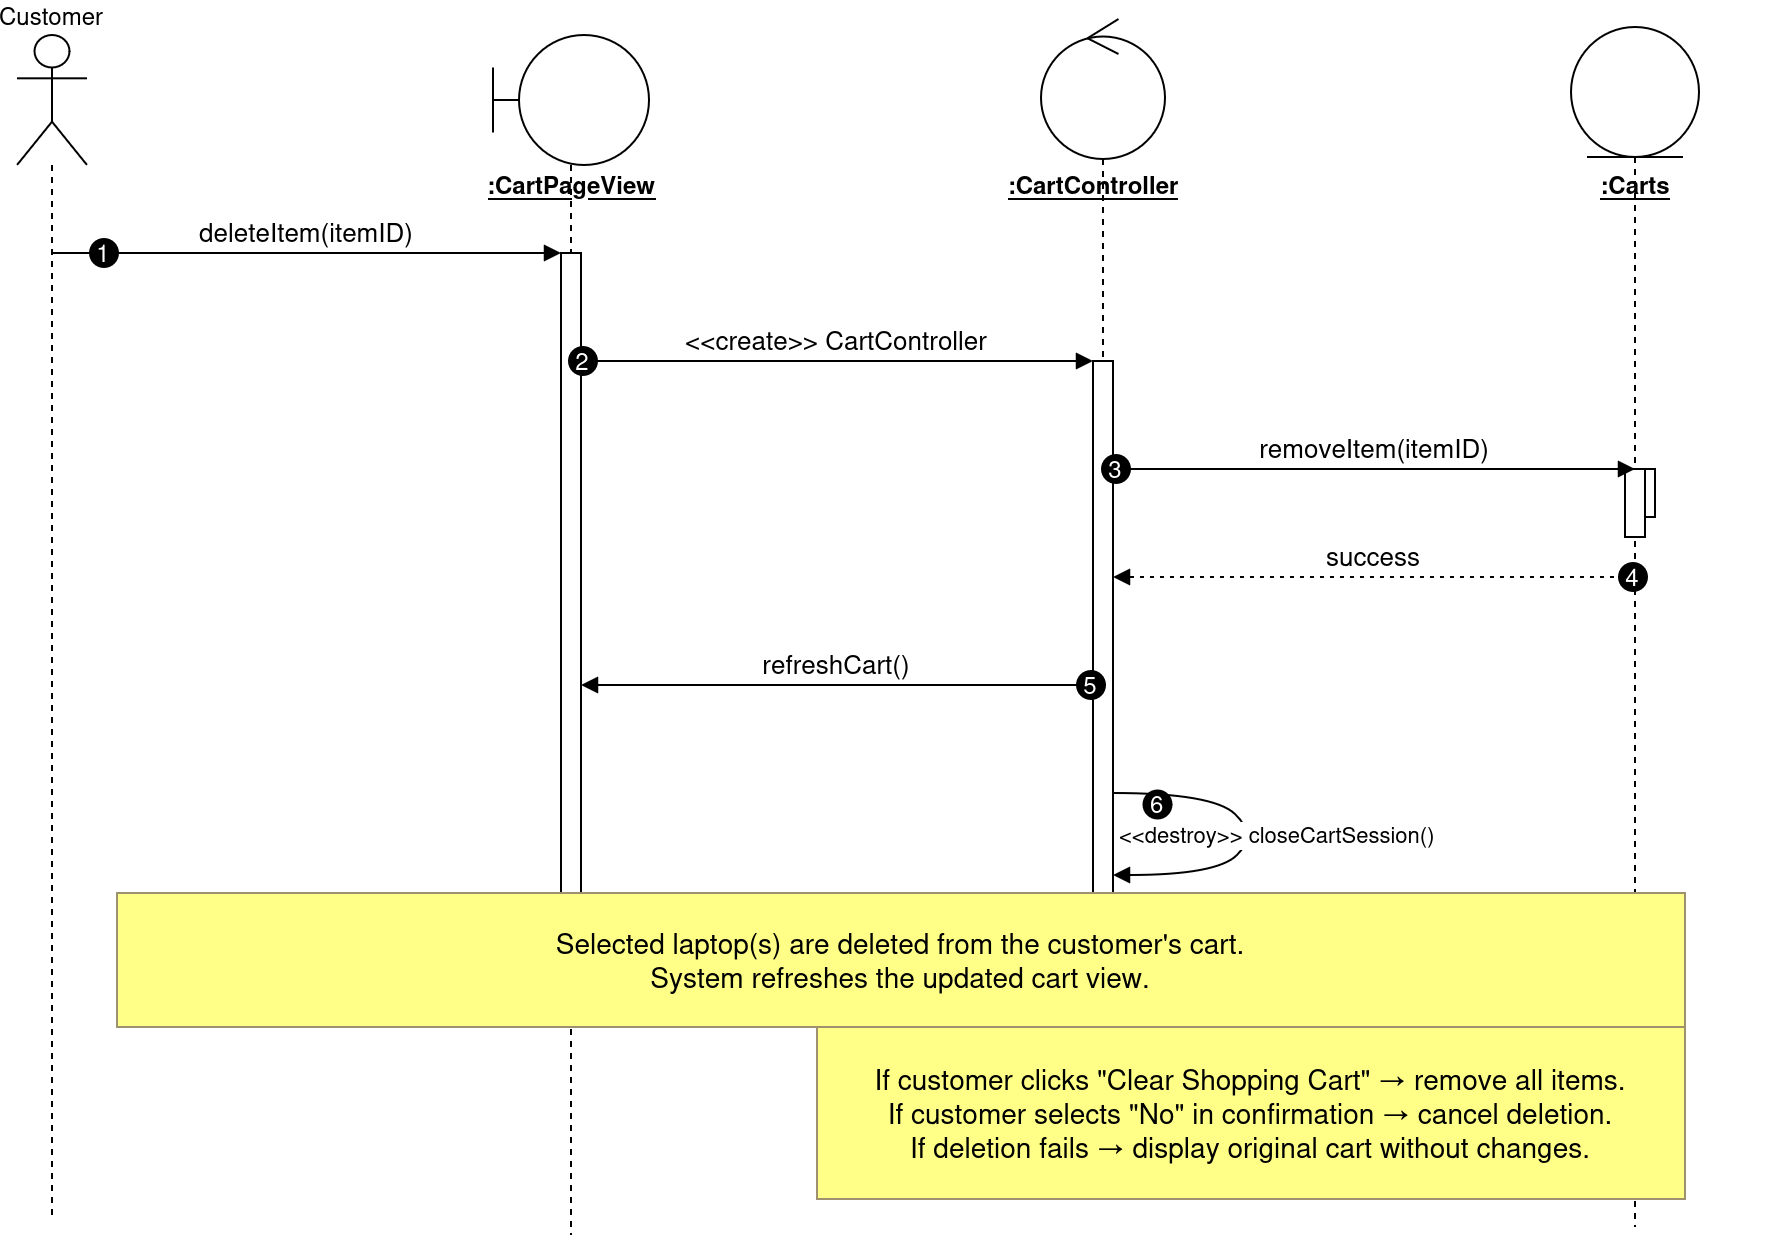

The diagram above was exported from draw.io. Its source (the exported page's mxGraphModel, read from the mxfile embedded in the PNG):
<mxGraphModel dx="946" dy="676" grid="1" gridSize="10" guides="1" tooltips="1" connect="1" arrows="1" fold="1" page="1" pageScale="1" pageWidth="850" pageHeight="1100" math="0" shadow="0">
  <root>
    <mxCell id="0" />
    <mxCell id="1" parent="0" />
    <mxCell id="XRIYqNrWCl2DaVbsZ4oQ-2" parent="1" style="shape=umlLifeline;perimeter=lifelinePerimeter;whiteSpace=wrap;container=0;dropTarget=0;collapsible=0;recursiveResize=0;outlineConnect=0;portConstraint=eastwest;newEdgeStyle={&quot;edgeStyle&quot;:&quot;elbowEdgeStyle&quot;,&quot;elbow&quot;:&quot;vertical&quot;,&quot;curved&quot;:0,&quot;rounded&quot;:0};participant=umlBoundary;size=65;fontSize=16;" value="" vertex="1">
      <mxGeometry height="600" width="78" x="258" y="20" as="geometry" />
    </mxCell>
    <mxCell id="XRIYqNrWCl2DaVbsZ4oQ-4" parent="1" style="shape=umlLifeline;perimeter=lifelinePerimeter;whiteSpace=wrap;container=0;dropTarget=0;collapsible=0;recursiveResize=0;outlineConnect=0;portConstraint=eastwest;newEdgeStyle={&quot;edgeStyle&quot;:&quot;elbowEdgeStyle&quot;,&quot;elbow&quot;:&quot;vertical&quot;,&quot;curved&quot;:0,&quot;rounded&quot;:0};participant=umlControl;size=70;fontSize=16;" value="" vertex="1">
      <mxGeometry height="590" width="62" x="532" y="12" as="geometry" />
    </mxCell>
    <mxCell id="XRIYqNrWCl2DaVbsZ4oQ-6" parent="1" style="shape=umlLifeline;perimeter=lifelinePerimeter;whiteSpace=wrap;container=0;dropTarget=0;collapsible=0;recursiveResize=0;outlineConnect=0;portConstraint=eastwest;newEdgeStyle={&quot;edgeStyle&quot;:&quot;elbowEdgeStyle&quot;,&quot;elbow&quot;:&quot;vertical&quot;,&quot;curved&quot;:0,&quot;rounded&quot;:0};participant=umlEntity;size=65;fontSize=16;" value="" vertex="1">
      <mxGeometry height="600" width="64" x="797" y="16" as="geometry" />
    </mxCell>
    <mxCell id="XRIYqNrWCl2DaVbsZ4oQ-7" parent="1" style="points=[];perimeter=orthogonalPerimeter;outlineConnect=0;targetShapes=umlLifeline;portConstraint=eastwest;newEdgeStyle={&quot;edgeStyle&quot;:&quot;elbowEdgeStyle&quot;,&quot;elbow&quot;:&quot;vertical&quot;,&quot;curved&quot;:0,&quot;rounded&quot;:0}" value="" vertex="1">
      <mxGeometry height="24" width="10" x="829" y="237" as="geometry" />
    </mxCell>
    <mxCell id="XRIYqNrWCl2DaVbsZ4oQ-3" parent="1" style="points=[];perimeter=orthogonalPerimeter;outlineConnect=0;targetShapes=umlLifeline;portConstraint=eastwest;newEdgeStyle={&quot;edgeStyle&quot;:&quot;elbowEdgeStyle&quot;,&quot;elbow&quot;:&quot;vertical&quot;,&quot;curved&quot;:0,&quot;rounded&quot;:0}" value="" vertex="1">
      <mxGeometry height="340" width="10" x="292" y="129" as="geometry" />
    </mxCell>
    <mxCell id="XRIYqNrWCl2DaVbsZ4oQ-5" parent="1" style="points=[];perimeter=orthogonalPerimeter;outlineConnect=0;targetShapes=umlLifeline;portConstraint=eastwest;newEdgeStyle={&quot;edgeStyle&quot;:&quot;elbowEdgeStyle&quot;,&quot;elbow&quot;:&quot;vertical&quot;,&quot;curved&quot;:0,&quot;rounded&quot;:0}" value="" vertex="1">
      <mxGeometry height="266" width="10" x="558" y="183" as="geometry" />
    </mxCell>
    <mxCell id="XRIYqNrWCl2DaVbsZ4oQ-8" parent="1" style="points=[];perimeter=orthogonalPerimeter;outlineConnect=0;targetShapes=umlLifeline;portConstraint=eastwest;newEdgeStyle={&quot;edgeStyle&quot;:&quot;elbowEdgeStyle&quot;,&quot;elbow&quot;:&quot;vertical&quot;,&quot;curved&quot;:0,&quot;rounded&quot;:0}" value="" vertex="1">
      <mxGeometry height="34" width="10" x="824" y="237" as="geometry" />
    </mxCell>
    <mxCell id="XRIYqNrWCl2DaVbsZ4oQ-1" parent="1" style="shape=umlLifeline;perimeter=lifelinePerimeter;whiteSpace=wrap;container=1;dropTarget=0;collapsible=0;recursiveResize=0;outlineConnect=0;portConstraint=eastwest;newEdgeStyle={&quot;edgeStyle&quot;:&quot;elbowEdgeStyle&quot;,&quot;elbow&quot;:&quot;vertical&quot;,&quot;curved&quot;:0,&quot;rounded&quot;:0};participant=umlActor;verticalAlign=bottom;labelPosition=center;verticalLabelPosition=top;align=center;size=65;" value="Customer" vertex="1">
      <mxGeometry height="590" width="35" x="20" y="20" as="geometry" />
    </mxCell>
    <mxCell id="XRIYqNrWCl2DaVbsZ4oQ-2-label" parent="1" style="text;html=1;align=center;verticalAlign=middle;" value="&lt;u&gt;&lt;b&gt;:CartPageView&lt;/b&gt;&lt;/u&gt;" vertex="1">
      <mxGeometry height="20" width="150" x="222" y="85" as="geometry" />
    </mxCell>
    <mxCell id="XRIYqNrWCl2DaVbsZ4oQ-4-label" parent="1" style="text;html=1;align=center;verticalAlign=middle;" value="&lt;u&gt;&lt;b&gt;:CartController&lt;/b&gt;&lt;/u&gt;" vertex="1">
      <mxGeometry height="20" width="150" x="483" y="85" as="geometry" />
    </mxCell>
    <mxCell id="XRIYqNrWCl2DaVbsZ4oQ-6-label" parent="1" style="text;html=1;align=center;verticalAlign=middle;" value="&lt;u&gt;&lt;b&gt;:Carts&lt;/b&gt;&lt;/u&gt;" vertex="1">
      <mxGeometry height="20" width="150" x="754" y="85" as="geometry" />
    </mxCell>
    <mxCell id="XRIYqNrWCl2DaVbsZ4oQ-9" edge="1" parent="1" source="XRIYqNrWCl2DaVbsZ4oQ-1" style="verticalAlign=bottom;edgeStyle=elbowEdgeStyle;elbow=vertical;curved=0;rounded=0;endArrow=block;fontSize=13;" target="XRIYqNrWCl2DaVbsZ4oQ-3" value="deleteItem(itemID)">
      <mxGeometry relative="1" x="0.0039" as="geometry">
        <mxPoint as="offset" />
        <Array as="points">
          <mxPoint x="205" y="129" />
        </Array>
      </mxGeometry>
    </mxCell>
    <mxCell id="XRIYqNrWCl2DaVbsZ4oQ-10" parent="XRIYqNrWCl2DaVbsZ4oQ-9" style="ellipse;aspect=fixed;fillColor=#000000;align=center;fontColor=#FFFFFF;" value="1" vertex="1">
      <mxGeometry height="14" relative="1" width="14" as="geometry">
        <mxPoint x="-108.5" y="-7" as="offset" />
      </mxGeometry>
    </mxCell>
    <mxCell id="XRIYqNrWCl2DaVbsZ4oQ-11" edge="1" parent="1" source="XRIYqNrWCl2DaVbsZ4oQ-3" style="verticalAlign=bottom;edgeStyle=elbowEdgeStyle;elbow=vertical;curved=0;rounded=0;endArrow=block;fontSize=13;" target="XRIYqNrWCl2DaVbsZ4oQ-5" value="&lt;&lt;create&gt;&gt; CartController">
      <mxGeometry relative="1" as="geometry">
        <Array as="points">
          <mxPoint x="436" y="183" />
        </Array>
      </mxGeometry>
    </mxCell>
    <mxCell id="XRIYqNrWCl2DaVbsZ4oQ-12" parent="XRIYqNrWCl2DaVbsZ4oQ-11" style="ellipse;aspect=fixed;fillColor=#000000;align=center;fontColor=#FFFFFF;" value="2" vertex="1">
      <mxGeometry height="14" relative="1" width="14" as="geometry">
        <mxPoint x="-134" y="-7" as="offset" />
      </mxGeometry>
    </mxCell>
    <mxCell id="XRIYqNrWCl2DaVbsZ4oQ-13" edge="1" parent="1" source="XRIYqNrWCl2DaVbsZ4oQ-5" style="verticalAlign=bottom;edgeStyle=elbowEdgeStyle;elbow=vertical;curved=0;rounded=0;endArrow=block;fontSize=13;" target="XRIYqNrWCl2DaVbsZ4oQ-7" value="removeItem(itemID)">
      <mxGeometry relative="1" as="geometry">
        <Array as="points">
          <mxPoint x="705" y="237" />
        </Array>
      </mxGeometry>
    </mxCell>
    <mxCell id="XRIYqNrWCl2DaVbsZ4oQ-14" parent="XRIYqNrWCl2DaVbsZ4oQ-13" style="ellipse;aspect=fixed;fillColor=#000000;align=center;fontColor=#FFFFFF;" value="3" vertex="1">
      <mxGeometry height="14" relative="1" width="14" as="geometry">
        <mxPoint x="-136.5" y="-7" as="offset" />
      </mxGeometry>
    </mxCell>
    <mxCell id="XRIYqNrWCl2DaVbsZ4oQ-15" edge="1" parent="1" source="XRIYqNrWCl2DaVbsZ4oQ-6" style="verticalAlign=bottom;edgeStyle=elbowEdgeStyle;elbow=vertical;curved=0;rounded=0;dashed=1;dashPattern=2 3;endArrow=block;fontSize=13;" target="XRIYqNrWCl2DaVbsZ4oQ-5" value="success">
      <mxGeometry relative="1" as="geometry">
        <Array as="points">
          <mxPoint x="708" y="291" />
        </Array>
      </mxGeometry>
    </mxCell>
    <mxCell id="XRIYqNrWCl2DaVbsZ4oQ-16" parent="XRIYqNrWCl2DaVbsZ4oQ-15" style="ellipse;aspect=fixed;fillColor=#000000;align=center;fontColor=#FFFFFF;" value="4" vertex="1">
      <mxGeometry height="14" relative="1" width="14" as="geometry">
        <mxPoint x="122.5" y="-7" as="offset" />
      </mxGeometry>
    </mxCell>
    <mxCell id="XRIYqNrWCl2DaVbsZ4oQ-17" edge="1" parent="1" source="XRIYqNrWCl2DaVbsZ4oQ-5" style="verticalAlign=bottom;edgeStyle=elbowEdgeStyle;elbow=vertical;curved=0;rounded=0;endArrow=block;fontSize=13;" target="XRIYqNrWCl2DaVbsZ4oQ-3" value="refreshCart()">
      <mxGeometry relative="1" as="geometry">
        <Array as="points">
          <mxPoint x="439" y="345" />
        </Array>
      </mxGeometry>
    </mxCell>
    <mxCell id="XRIYqNrWCl2DaVbsZ4oQ-18" parent="XRIYqNrWCl2DaVbsZ4oQ-17" style="ellipse;aspect=fixed;fillColor=#000000;align=center;fontColor=#FFFFFF;" value="5" vertex="1">
      <mxGeometry height="14" relative="1" width="14" as="geometry">
        <mxPoint x="120" y="-7" as="offset" />
      </mxGeometry>
    </mxCell>
    <mxCell id="XRIYqNrWCl2DaVbsZ4oQ-19" edge="1" parent="1" source="XRIYqNrWCl2DaVbsZ4oQ-5" style="curved=1;endArrow=block;rounded=0;" target="XRIYqNrWCl2DaVbsZ4oQ-5" value="&lt;&lt;destroy&gt;&gt; closeCartSession()">
      <mxGeometry relative="1" x="0.0008" y="10" as="geometry">
        <mxPoint x="3" y="-7" as="offset" />
        <Array as="points">
          <mxPoint x="618" y="399" />
          <mxPoint x="640" y="420" />
          <mxPoint x="620" y="440" />
        </Array>
      </mxGeometry>
    </mxCell>
    <mxCell id="XRIYqNrWCl2DaVbsZ4oQ-20" parent="XRIYqNrWCl2DaVbsZ4oQ-19" style="ellipse;aspect=fixed;fillColor=#000000;align=center;fontColor=#FFFFFF;" value="6" vertex="1">
      <mxGeometry height="14" relative="1" width="14" as="geometry">
        <mxPoint x="-57" y="-22" as="offset" />
      </mxGeometry>
    </mxCell>
    <mxCell id="XRIYqNrWCl2DaVbsZ4oQ-21" parent="1" style="fillColor=#ffff88;strokeColor=#9E916F;fontSize=14;" value="Selected laptop(s) are deleted from the customer's cart.&#10;System refreshes the updated cart view." vertex="1">
      <mxGeometry height="67" width="784" x="70" y="449" as="geometry" />
    </mxCell>
    <mxCell id="XRIYqNrWCl2DaVbsZ4oQ-22" parent="1" style="fillColor=#ffff88;strokeColor=#9E916F;fontSize=14;" value="If customer clicks &quot;Clear Shopping Cart&quot; → remove all items.&#10;If customer selects &quot;No&quot; in confirmation → cancel deletion.&#10;If deletion fails → display original cart without changes." vertex="1">
      <mxGeometry height="86" width="434" x="420" y="516" as="geometry" />
    </mxCell>
  </root>
</mxGraphModel>